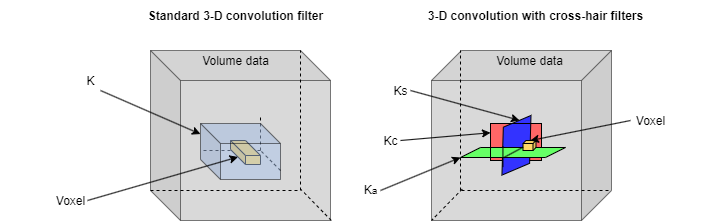

The diagram above was exported from draw.io. Its source (the exported page's mxGraphModel, read from the mxfile embedded in the PNG):
<mxGraphModel dx="708" dy="363" grid="1" gridSize="10" guides="1" tooltips="1" connect="1" arrows="1" fold="1" page="1" pageScale="1" pageWidth="1169" pageHeight="827" background="light-dark(#FFFFFF,#FFFFFF)" math="0" shadow="0">
  <root>
    <mxCell id="0" />
    <mxCell id="1" parent="0" />
    <mxCell id="FFPxOOHReTeuBoMEkx2r-3" value="" style="shape=cube;size=30;whiteSpace=wrap;html=1;boundedLbl=1;backgroundOutline=1;darkOpacity=0.05;darkOpacity2=0.1;fillColor=light-dark(#B3B3B3,#B3B3B3);points=[[0,0,0,0,0],[0,0,0,0,45],[0,0,0,0,90],[0,0,0,55,0],[0,0,0,110,0],[0,0,0,120,10],[0,0,0,130,20],[0,0,0,130,65],[0.11,1,0,0,6],[0.19,1,0,0,19],[0.59,1,0,0,18],[1,1,0,0,19]];strokeColor=light-dark(#000000,#000000);opacity=50;strokeWidth=1;" vertex="1" parent="1">
      <mxGeometry x="200" y="310" width="180" height="170" as="geometry" />
    </mxCell>
    <mxCell id="FFPxOOHReTeuBoMEkx2r-4" value="" style="endArrow=none;html=1;rounded=0;strokeColor=light-dark(#000000,#000000);strokeWidth=1;dashed=1;" edge="1" parent="1">
      <mxGeometry width="50" height="50" relative="1" as="geometry">
        <mxPoint x="350" y="450" as="sourcePoint" />
        <mxPoint x="350" y="310" as="targetPoint" />
      </mxGeometry>
    </mxCell>
    <mxCell id="FFPxOOHReTeuBoMEkx2r-7" value="" style="endArrow=none;html=1;rounded=0;dashed=1;strokeColor=light-dark(#000000,#000000);exitX=0.237;exitY=1.009;exitDx=0;exitDy=0;exitPerimeter=0;" edge="1" parent="1">
      <mxGeometry width="50" height="50" relative="1" as="geometry">
        <mxPoint x="380.81" y="480" as="sourcePoint" />
        <mxPoint x="350.00000000000006" y="448.47" as="targetPoint" />
      </mxGeometry>
    </mxCell>
    <mxCell id="FFPxOOHReTeuBoMEkx2r-8" value="" style="endArrow=none;html=1;rounded=0;strokeColor=light-dark(#000000,#000000);dashed=1;" edge="1" parent="1">
      <mxGeometry width="50" height="50" relative="1" as="geometry">
        <mxPoint x="200" y="450" as="sourcePoint" />
        <mxPoint x="350" y="450" as="targetPoint" />
        <Array as="points">
          <mxPoint x="250" y="450" />
        </Array>
      </mxGeometry>
    </mxCell>
    <mxCell id="FFPxOOHReTeuBoMEkx2r-17" value="" style="endArrow=none;dashed=1;html=1;rounded=0;strokeColor=light-dark(#000000,#000000);" edge="1" parent="1">
      <mxGeometry width="50" height="50" relative="1" as="geometry">
        <mxPoint x="310" y="410" as="sourcePoint" />
        <mxPoint x="310" y="374" as="targetPoint" />
      </mxGeometry>
    </mxCell>
    <mxCell id="FFPxOOHReTeuBoMEkx2r-20" value="" style="endArrow=none;dashed=1;html=1;rounded=0;strokeColor=light-dark(#000000,#000000);" edge="1" parent="1">
      <mxGeometry width="50" height="50" relative="1" as="geometry">
        <mxPoint x="310" y="410" as="sourcePoint" />
        <mxPoint x="250" y="410" as="targetPoint" />
      </mxGeometry>
    </mxCell>
    <mxCell id="FFPxOOHReTeuBoMEkx2r-21" value="" style="shape=cube;size=15;whiteSpace=wrap;html=1;boundedLbl=1;backgroundOutline=1;darkOpacity=0.05;darkOpacity2=0.1;fillColor=light-dark(#FFD966,#FFD966);strokeColor=light-dark(#000000,#000000);" vertex="1" parent="1">
      <mxGeometry x="280" y="400" width="30" height="24" as="geometry" />
    </mxCell>
    <mxCell id="FFPxOOHReTeuBoMEkx2r-22" value="" style="shape=cube;size=30;whiteSpace=wrap;html=1;boundedLbl=1;backgroundOutline=1;darkOpacity=0.05;darkOpacity2=0.1;fillColor=light-dark(#B3B3B3,#B3B3B3);points=[[0,0,0,0,0],[0,0,0,0,45],[0,0,0,0,90],[0,0,0,55,0],[0,0,0,110,0],[0,0,0,120,10],[0,0,0,130,20],[0,0,0,130,65],[0.11,1,0,0,6],[0.19,1,0,0,19],[0.59,1,0,0,18],[1,1,0,0,19]];strokeColor=light-dark(#000000,#000000);opacity=50;strokeWidth=1;flipH=1;" vertex="1" parent="1">
      <mxGeometry x="481" y="310" width="180" height="170" as="geometry" />
    </mxCell>
    <mxCell id="FFPxOOHReTeuBoMEkx2r-23" value="" style="endArrow=none;html=1;rounded=0;strokeColor=light-dark(#000000,#000000);strokeWidth=1;dashed=1;" edge="1" parent="1">
      <mxGeometry width="50" height="50" relative="1" as="geometry">
        <mxPoint x="510" y="450" as="sourcePoint" />
        <mxPoint x="510" y="310" as="targetPoint" />
      </mxGeometry>
    </mxCell>
    <mxCell id="FFPxOOHReTeuBoMEkx2r-24" value="" style="endArrow=none;html=1;rounded=0;dashed=1;strokeColor=light-dark(#000000,#000000);exitX=0.237;exitY=1.009;exitDx=0;exitDy=0;exitPerimeter=0;" edge="1" parent="1">
      <mxGeometry width="50" height="50" relative="1" as="geometry">
        <mxPoint x="511.80999999999995" y="448.47" as="sourcePoint" />
        <mxPoint x="481" y="480" as="targetPoint" />
      </mxGeometry>
    </mxCell>
    <mxCell id="FFPxOOHReTeuBoMEkx2r-25" value="" style="endArrow=none;html=1;rounded=0;strokeColor=light-dark(#000000,#000000);dashed=1;" edge="1" parent="1">
      <mxGeometry width="50" height="50" relative="1" as="geometry">
        <mxPoint x="511" y="450" as="sourcePoint" />
        <mxPoint x="661" y="450" as="targetPoint" />
        <Array as="points">
          <mxPoint x="561" y="450" />
        </Array>
      </mxGeometry>
    </mxCell>
    <mxCell id="FFPxOOHReTeuBoMEkx2r-18" value="" style="endArrow=none;dashed=1;html=1;strokeWidth=1;rounded=0;strokeColor=light-dark(#000000,#000000);" edge="1" parent="1">
      <mxGeometry width="50" height="50" relative="1" as="geometry">
        <mxPoint x="330" y="430" as="sourcePoint" />
        <mxPoint x="310" y="410" as="targetPoint" />
      </mxGeometry>
    </mxCell>
    <mxCell id="FFPxOOHReTeuBoMEkx2r-16" value="" style="shape=cube;whiteSpace=wrap;html=1;boundedLbl=1;backgroundOutline=1;darkOpacity=0.05;darkOpacity2=0.1;fillColor=light-dark(#A9C4EB,#A9C4EB);strokeColor=light-dark(#000000,#000000);opacity=50;" vertex="1" parent="1">
      <mxGeometry x="250" y="383" width="80" height="56" as="geometry" />
    </mxCell>
    <mxCell id="FFPxOOHReTeuBoMEkx2r-32" value="" style="rounded=0;whiteSpace=wrap;html=1;fillColor=light-dark(#FF6666,#FF6666);strokeColor=light-dark(#000000,#000000);flipV=0;" vertex="1" parent="1">
      <mxGeometry x="540" y="383" width="51" height="37" as="geometry" />
    </mxCell>
    <mxCell id="FFPxOOHReTeuBoMEkx2r-50" value="" style="shape=parallelogram;perimeter=parallelogramPerimeter;whiteSpace=wrap;html=1;fixedSize=1;fillColor=light-dark(#3333FF,#3333FF);rotation=157;strokeColor=light-dark(#000000,#000000);flipV=0;" vertex="1" parent="1">
      <mxGeometry x="540.9399999999998" y="383" width="50.06" height="43.57" as="geometry" />
    </mxCell>
    <mxCell id="FFPxOOHReTeuBoMEkx2r-51" value="" style="shape=parallelogram;perimeter=parallelogramPerimeter;whiteSpace=wrap;html=1;fixedSize=1;fillColor=light-dark(#66FF66,#66FF66);strokeColor=light-dark(#000000,#000000);" vertex="1" parent="1">
      <mxGeometry x="510" y="407" width="105" height="10" as="geometry" />
    </mxCell>
    <object label="" id="FFPxOOHReTeuBoMEkx2r-48">
      <mxCell style="shape=cube;size=3;whiteSpace=wrap;html=1;boundedLbl=1;backgroundOutline=1;darkOpacity=0.05;darkOpacity2=0.1;fillColor=light-dark(#FFD966,#FFD966);strokeColor=light-dark(#000000,#000000);flipH=1;flipV=0;" vertex="1" parent="1">
        <mxGeometry x="572.5" y="400" width="13" height="10" as="geometry" />
      </mxCell>
    </object>
    <mxCell id="FFPxOOHReTeuBoMEkx2r-54" value="" style="endArrow=none;html=1;rounded=0;exitX=0.43;exitY=-0.152;exitDx=0;exitDy=0;exitPerimeter=0;strokeColor=light-dark(#000000,#000000);" edge="1" parent="1">
      <mxGeometry width="50" height="50" relative="1" as="geometry">
        <mxPoint x="552.44" y="426.57" as="sourcePoint" />
        <mxPoint x="552.44" y="406.07" as="targetPoint" />
      </mxGeometry>
    </mxCell>
    <mxCell id="FFPxOOHReTeuBoMEkx2r-52" value="" style="endArrow=none;html=1;rounded=0;strokeColor=light-dark(#000000,#000000);exitX=0.332;exitY=0.987;exitDx=0;exitDy=0;entryX=0.597;entryY=-0.033;entryDx=0;entryDy=0;entryPerimeter=0;exitPerimeter=0;" edge="1" parent="1" target="FFPxOOHReTeuBoMEkx2r-51">
      <mxGeometry width="50" height="50" relative="1" as="geometry">
        <mxPoint x="553.3700000000001" y="417.0000000000001" as="sourcePoint" />
        <mxPoint x="578.5700000000002" y="407.0000000000001" as="targetPoint" />
      </mxGeometry>
    </mxCell>
    <mxCell id="FFPxOOHReTeuBoMEkx2r-86" value="" style="endArrow=none;html=1;rounded=0;strokeColor=light-dark(#000000,#000000);" edge="1" parent="1">
      <mxGeometry width="50" height="50" relative="1" as="geometry">
        <mxPoint x="556" y="383" as="sourcePoint" />
        <mxPoint x="586" y="383" as="targetPoint" />
      </mxGeometry>
    </mxCell>
    <mxCell id="FFPxOOHReTeuBoMEkx2r-88" value="" style="endArrow=none;html=1;rounded=0;strokeColor=light-dark(#000000,#000000);" edge="1" parent="1">
      <mxGeometry width="50" height="50" relative="1" as="geometry">
        <mxPoint x="540" y="420" as="sourcePoint" />
        <mxPoint x="540" y="407" as="targetPoint" />
      </mxGeometry>
    </mxCell>
    <mxCell id="FFPxOOHReTeuBoMEkx2r-90" value="&lt;font face=&quot;Helvetica&quot; style=&quot;color: light-dark(rgb(0, 0, 0), rgb(0, 0, 0));&quot;&gt;&lt;b style=&quot;&quot;&gt;Standard 3-D convolution filter&lt;/b&gt;&lt;/font&gt;" style="text;html=1;align=center;verticalAlign=middle;whiteSpace=wrap;rounded=0;" vertex="1" parent="1">
      <mxGeometry x="190" y="260" width="190" height="30" as="geometry" />
    </mxCell>
    <mxCell id="FFPxOOHReTeuBoMEkx2r-91" value="&lt;font style=&quot;color: light-dark(rgb(0, 0, 0), rgb(0, 0, 0));&quot;&gt;&lt;b style=&quot;&quot;&gt;3-D convolution with cross-hair filters&lt;/b&gt;&lt;/font&gt;" style="text;html=1;align=center;verticalAlign=middle;whiteSpace=wrap;rounded=0;" vertex="1" parent="1">
      <mxGeometry x="468" y="260" width="234" height="30" as="geometry" />
    </mxCell>
    <mxCell id="FFPxOOHReTeuBoMEkx2r-92" value="&lt;span&gt;&lt;font style=&quot;color: light-dark(rgb(0, 0, 0), rgb(0, 0, 0));&quot;&gt;Volume data&lt;/font&gt;&lt;/span&gt;" style="text;html=1;align=center;verticalAlign=middle;whiteSpace=wrap;rounded=0;" vertex="1" parent="1">
      <mxGeometry x="215" y="310" width="140" height="20" as="geometry" />
    </mxCell>
    <mxCell id="FFPxOOHReTeuBoMEkx2r-95" value="" style="endArrow=classic;html=1;rounded=0;strokeColor=light-dark(#000000,#000000);" edge="1" parent="1" target="FFPxOOHReTeuBoMEkx2r-16">
      <mxGeometry width="50" height="50" relative="1" as="geometry">
        <mxPoint x="150" y="350" as="sourcePoint" />
        <mxPoint x="170" y="290" as="targetPoint" />
      </mxGeometry>
    </mxCell>
    <mxCell id="FFPxOOHReTeuBoMEkx2r-96" value="&lt;span&gt;&lt;font style=&quot;color: light-dark(rgb(0, 0, 0), rgb(0, 0, 0));&quot;&gt;Voxel&lt;/font&gt;&lt;/span&gt;" style="text;html=1;align=center;verticalAlign=middle;whiteSpace=wrap;rounded=0;" vertex="1" parent="1">
      <mxGeometry x="50" y="450" width="140" height="20" as="geometry" />
    </mxCell>
    <mxCell id="FFPxOOHReTeuBoMEkx2r-97" value="" style="endArrow=classic;html=1;rounded=0;strokeColor=light-dark(#000000,#000000);entryX=0;entryY=0;entryDx=7.5;entryDy=16.5;entryPerimeter=0;" edge="1" parent="1" target="FFPxOOHReTeuBoMEkx2r-21">
      <mxGeometry width="50" height="50" relative="1" as="geometry">
        <mxPoint x="137" y="460" as="sourcePoint" />
        <mxPoint x="190" y="490" as="targetPoint" />
      </mxGeometry>
    </mxCell>
    <mxCell id="FFPxOOHReTeuBoMEkx2r-98" value="&lt;font style=&quot;color: light-dark(rgb(0, 0, 0), rgb(0, 0, 0));&quot;&gt;K&lt;/font&gt;" style="text;html=1;align=center;verticalAlign=middle;whiteSpace=wrap;rounded=0;" vertex="1" parent="1">
      <mxGeometry x="70" y="330" width="140" height="20" as="geometry" />
    </mxCell>
    <mxCell id="FFPxOOHReTeuBoMEkx2r-99" value="&lt;span&gt;&lt;font style=&quot;color: light-dark(rgb(0, 0, 0), rgb(0, 0, 0));&quot;&gt;Volume data&lt;/font&gt;&lt;/span&gt;" style="text;html=1;align=center;verticalAlign=middle;whiteSpace=wrap;rounded=0;" vertex="1" parent="1">
      <mxGeometry x="509" y="310" width="140" height="20" as="geometry" />
    </mxCell>
    <mxCell id="FFPxOOHReTeuBoMEkx2r-100" value="&lt;span&gt;&lt;font style=&quot;color: light-dark(rgb(0, 0, 0), rgb(0, 0, 0));&quot;&gt;Voxel&lt;/font&gt;&lt;/span&gt;" style="text;html=1;align=center;verticalAlign=middle;whiteSpace=wrap;rounded=0;" vertex="1" parent="1">
      <mxGeometry x="630" y="370" width="140" height="20" as="geometry" />
    </mxCell>
    <mxCell id="FFPxOOHReTeuBoMEkx2r-101" value="" style="endArrow=classic;html=1;rounded=0;strokeColor=light-dark(#000000,#000000);" edge="1" parent="1">
      <mxGeometry width="50" height="50" relative="1" as="geometry">
        <mxPoint x="680" y="380" as="sourcePoint" />
        <mxPoint x="580" y="400" as="targetPoint" />
      </mxGeometry>
    </mxCell>
    <mxCell id="FFPxOOHReTeuBoMEkx2r-102" value="&lt;span&gt;&lt;font style=&quot;color: light-dark(rgb(0, 0, 0), rgb(0, 0, 0));&quot;&gt;Ks&lt;/font&gt;&lt;/span&gt;" style="text;html=1;align=center;verticalAlign=middle;whiteSpace=wrap;rounded=0;" vertex="1" parent="1">
      <mxGeometry x="380" y="340" width="140" height="20" as="geometry" />
    </mxCell>
    <mxCell id="FFPxOOHReTeuBoMEkx2r-103" value="&lt;span&gt;&lt;font style=&quot;color: light-dark(rgb(0, 0, 0), rgb(0, 0, 0));&quot;&gt;Kc&lt;/font&gt;&lt;/span&gt;" style="text;html=1;align=center;verticalAlign=middle;whiteSpace=wrap;rounded=0;" vertex="1" parent="1">
      <mxGeometry x="370" y="390" width="140" height="20" as="geometry" />
    </mxCell>
    <mxCell id="FFPxOOHReTeuBoMEkx2r-104" value="&lt;font style=&quot;color: light-dark(rgb(0, 0, 0), rgb(0, 0, 0));&quot;&gt;K&lt;span style=&quot;font-size: 10px;&quot;&gt;a&lt;/span&gt;&lt;/font&gt;" style="text;html=1;align=center;verticalAlign=middle;whiteSpace=wrap;rounded=0;" vertex="1" parent="1">
      <mxGeometry x="350" y="439" width="140" height="20" as="geometry" />
    </mxCell>
    <mxCell id="FFPxOOHReTeuBoMEkx2r-105" value="" style="endArrow=classic;html=1;rounded=0;strokeColor=light-dark(#000000,#000000);entryX=0;entryY=1;entryDx=0;entryDy=0;" edge="1" parent="1" target="FFPxOOHReTeuBoMEkx2r-51">
      <mxGeometry width="50" height="50" relative="1" as="geometry">
        <mxPoint x="430" y="450" as="sourcePoint" />
        <mxPoint x="480" y="400" as="targetPoint" />
      </mxGeometry>
    </mxCell>
    <mxCell id="FFPxOOHReTeuBoMEkx2r-106" value="" style="endArrow=classic;html=1;rounded=0;strokeColor=light-dark(#000000,#000000);entryX=0;entryY=0.25;entryDx=0;entryDy=0;" edge="1" parent="1" target="FFPxOOHReTeuBoMEkx2r-32">
      <mxGeometry width="50" height="50" relative="1" as="geometry">
        <mxPoint x="450" y="400" as="sourcePoint" />
        <mxPoint x="468" y="390" as="targetPoint" />
      </mxGeometry>
    </mxCell>
    <mxCell id="FFPxOOHReTeuBoMEkx2r-107" value="" style="endArrow=classic;html=1;rounded=0;entryX=0.25;entryY=1;entryDx=0;entryDy=0;strokeColor=light-dark(#000000,#000000);" edge="1" parent="1" target="FFPxOOHReTeuBoMEkx2r-50">
      <mxGeometry width="50" height="50" relative="1" as="geometry">
        <mxPoint x="460" y="350" as="sourcePoint" />
        <mxPoint x="480" y="400" as="targetPoint" />
      </mxGeometry>
    </mxCell>
  </root>
</mxGraphModel>